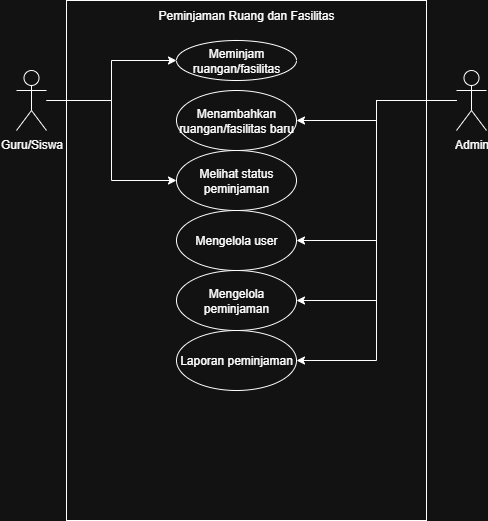

The diagram above was exported from draw.io. Its source (the exported page's mxGraphModel, read from the mxfile embedded in the PNG):
<mxGraphModel dx="1554" dy="990" grid="1" gridSize="10" guides="1" tooltips="1" connect="1" arrows="1" fold="1" page="1" pageScale="1" pageWidth="690" pageHeight="980" math="0" shadow="0">
  <root>
    <mxCell id="0" />
    <mxCell id="1" parent="0" />
    <mxCell id="g4tQlnHDrz9zhHOsTs34-2" value="" style="rounded=0;whiteSpace=wrap;html=1;" parent="1" vertex="1">
      <mxGeometry x="160" y="50" width="360" height="520" as="geometry" />
    </mxCell>
    <mxCell id="g4tQlnHDrz9zhHOsTs34-18" style="edgeStyle=orthogonalEdgeStyle;rounded=0;orthogonalLoop=1;jettySize=auto;html=1;entryX=0;entryY=0.5;entryDx=0;entryDy=0;" parent="1" source="g4tQlnHDrz9zhHOsTs34-1" target="g4tQlnHDrz9zhHOsTs34-11" edge="1">
      <mxGeometry relative="1" as="geometry" />
    </mxCell>
    <mxCell id="g4tQlnHDrz9zhHOsTs34-19" style="edgeStyle=orthogonalEdgeStyle;rounded=0;orthogonalLoop=1;jettySize=auto;html=1;entryX=0;entryY=0.5;entryDx=0;entryDy=0;" parent="1" source="g4tQlnHDrz9zhHOsTs34-1" target="g4tQlnHDrz9zhHOsTs34-13" edge="1">
      <mxGeometry relative="1" as="geometry" />
    </mxCell>
    <mxCell id="g4tQlnHDrz9zhHOsTs34-1" value="Guru/Siswa" style="shape=umlActor;verticalLabelPosition=bottom;verticalAlign=top;html=1;outlineConnect=0;" parent="1" vertex="1">
      <mxGeometry x="110" y="120" width="30" height="60" as="geometry" />
    </mxCell>
    <mxCell id="g4tQlnHDrz9zhHOsTs34-4" value="Peminjaman Ruang dan Fasilitas" style="text;html=1;align=center;verticalAlign=middle;whiteSpace=wrap;rounded=0;strokeWidth=1;" parent="1" vertex="1">
      <mxGeometry x="220" y="50" width="240" height="30" as="geometry" />
    </mxCell>
    <mxCell id="g4tQlnHDrz9zhHOsTs34-21" style="edgeStyle=orthogonalEdgeStyle;rounded=0;orthogonalLoop=1;jettySize=auto;html=1;entryX=1;entryY=0.5;entryDx=0;entryDy=0;" parent="1" source="g4tQlnHDrz9zhHOsTs34-7" target="g4tQlnHDrz9zhHOsTs34-12" edge="1">
      <mxGeometry relative="1" as="geometry" />
    </mxCell>
    <mxCell id="g4tQlnHDrz9zhHOsTs34-22" style="edgeStyle=orthogonalEdgeStyle;rounded=0;orthogonalLoop=1;jettySize=auto;html=1;entryX=1;entryY=0.5;entryDx=0;entryDy=0;" parent="1" source="g4tQlnHDrz9zhHOsTs34-7" target="g4tQlnHDrz9zhHOsTs34-14" edge="1">
      <mxGeometry relative="1" as="geometry" />
    </mxCell>
    <mxCell id="g4tQlnHDrz9zhHOsTs34-23" style="edgeStyle=orthogonalEdgeStyle;rounded=0;orthogonalLoop=1;jettySize=auto;html=1;entryX=1;entryY=0.5;entryDx=0;entryDy=0;" parent="1" source="g4tQlnHDrz9zhHOsTs34-7" target="g4tQlnHDrz9zhHOsTs34-15" edge="1">
      <mxGeometry relative="1" as="geometry" />
    </mxCell>
    <mxCell id="g4tQlnHDrz9zhHOsTs34-24" style="edgeStyle=orthogonalEdgeStyle;rounded=0;orthogonalLoop=1;jettySize=auto;html=1;entryX=1;entryY=0.5;entryDx=0;entryDy=0;" parent="1" source="g4tQlnHDrz9zhHOsTs34-7" target="g4tQlnHDrz9zhHOsTs34-16" edge="1">
      <mxGeometry relative="1" as="geometry" />
    </mxCell>
    <mxCell id="g4tQlnHDrz9zhHOsTs34-7" value="Admin" style="shape=umlActor;verticalLabelPosition=bottom;verticalAlign=top;html=1;outlineConnect=0;" parent="1" vertex="1">
      <mxGeometry x="550" y="120" width="30" height="60" as="geometry" />
    </mxCell>
    <mxCell id="g4tQlnHDrz9zhHOsTs34-11" value="Meminjam ruangan/fasilitas" style="ellipse;whiteSpace=wrap;html=1;" parent="1" vertex="1">
      <mxGeometry x="270" y="90" width="120" height="40" as="geometry" />
    </mxCell>
    <mxCell id="g4tQlnHDrz9zhHOsTs34-12" value="Menambahkan&lt;div&gt;ruangan/fasilitas baru&lt;/div&gt;" style="ellipse;whiteSpace=wrap;html=1;" parent="1" vertex="1">
      <mxGeometry x="270" y="140" width="120" height="60" as="geometry" />
    </mxCell>
    <mxCell id="g4tQlnHDrz9zhHOsTs34-13" value="Melihat status peminjaman" style="ellipse;whiteSpace=wrap;html=1;" parent="1" vertex="1">
      <mxGeometry x="270" y="200" width="120" height="60" as="geometry" />
    </mxCell>
    <mxCell id="g4tQlnHDrz9zhHOsTs34-14" value="Mengelola user" style="ellipse;whiteSpace=wrap;html=1;" parent="1" vertex="1">
      <mxGeometry x="270" y="260" width="120" height="60" as="geometry" />
    </mxCell>
    <mxCell id="g4tQlnHDrz9zhHOsTs34-15" value="Mengelola peminjaman" style="ellipse;whiteSpace=wrap;html=1;" parent="1" vertex="1">
      <mxGeometry x="270" y="320" width="120" height="60" as="geometry" />
    </mxCell>
    <mxCell id="g4tQlnHDrz9zhHOsTs34-16" value="Laporan peminjaman" style="ellipse;whiteSpace=wrap;html=1;" parent="1" vertex="1">
      <mxGeometry x="270" y="380" width="120" height="60" as="geometry" />
    </mxCell>
  </root>
</mxGraphModel>